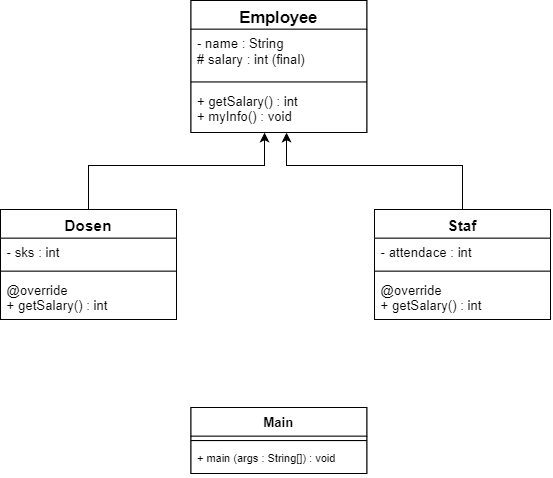

The diagram above was exported from draw.io. Its source (the exported page's mxGraphModel, read from the mxfile embedded in the PNG):
<mxGraphModel dx="723" dy="375" grid="1" gridSize="10" guides="1" tooltips="1" connect="1" arrows="1" fold="1" page="1" pageScale="1" pageWidth="827" pageHeight="583" math="0" shadow="0">
  <root>
    <mxCell id="zVSEWh3T6moFQLjNJ9AF-0" />
    <mxCell id="zVSEWh3T6moFQLjNJ9AF-1" parent="zVSEWh3T6moFQLjNJ9AF-0" />
    <mxCell id="zVSEWh3T6moFQLjNJ9AF-2" value="Employee" style="swimlane;fontStyle=1;align=center;verticalAlign=top;childLayout=stackLayout;horizontal=1;startSize=26;horizontalStack=0;resizeParent=1;resizeParentMax=0;resizeLast=0;collapsible=1;marginBottom=0;fontSize=15;" parent="zVSEWh3T6moFQLjNJ9AF-1" vertex="1">
      <mxGeometry x="333" y="70" width="160" height="120" as="geometry" />
    </mxCell>
    <mxCell id="zVSEWh3T6moFQLjNJ9AF-3" value="- name : String&#10;# salary : int (final)" style="text;strokeColor=none;fillColor=none;align=left;verticalAlign=top;spacingLeft=4;spacingRight=4;overflow=hidden;rotatable=0;points=[[0,0.5],[1,0.5]];portConstraint=eastwest;" parent="zVSEWh3T6moFQLjNJ9AF-2" vertex="1">
      <mxGeometry y="26" width="160" height="44" as="geometry" />
    </mxCell>
    <mxCell id="zVSEWh3T6moFQLjNJ9AF-4" value="" style="line;strokeWidth=1;fillColor=none;align=left;verticalAlign=middle;spacingTop=-1;spacingLeft=3;spacingRight=3;rotatable=0;labelPosition=right;points=[];portConstraint=eastwest;" parent="zVSEWh3T6moFQLjNJ9AF-2" vertex="1">
      <mxGeometry y="70" width="160" height="8" as="geometry" />
    </mxCell>
    <mxCell id="zVSEWh3T6moFQLjNJ9AF-5" value="+ getSalary() : int&#10;+ myInfo() : void" style="text;strokeColor=none;fillColor=none;align=left;verticalAlign=top;spacingLeft=4;spacingRight=4;overflow=hidden;rotatable=0;points=[[0,0.5],[1,0.5]];portConstraint=eastwest;" parent="zVSEWh3T6moFQLjNJ9AF-2" vertex="1">
      <mxGeometry y="78" width="160" height="42" as="geometry" />
    </mxCell>
    <mxCell id="xMXA413ca3fsBUnPyYhp-9" value="" style="edgeStyle=orthogonalEdgeStyle;rounded=0;orthogonalLoop=1;jettySize=auto;html=1;fontSize=14;" edge="1" parent="zVSEWh3T6moFQLjNJ9AF-1" source="zVSEWh3T6moFQLjNJ9AF-10" target="zVSEWh3T6moFQLjNJ9AF-5">
      <mxGeometry relative="1" as="geometry">
        <mxPoint x="580" y="180" as="targetPoint" />
        <Array as="points">
          <mxPoint x="580" y="220" />
          <mxPoint x="420" y="220" />
        </Array>
      </mxGeometry>
    </mxCell>
    <mxCell id="zVSEWh3T6moFQLjNJ9AF-10" value="Staf" style="swimlane;fontStyle=1;align=center;verticalAlign=top;childLayout=stackLayout;horizontal=1;startSize=26;horizontalStack=0;resizeParent=1;resizeParentMax=0;resizeLast=0;collapsible=1;marginBottom=0;fontSize=14;" parent="zVSEWh3T6moFQLjNJ9AF-1" vertex="1">
      <mxGeometry x="500" y="260" width="160" height="100" as="geometry" />
    </mxCell>
    <mxCell id="zVSEWh3T6moFQLjNJ9AF-11" value="- attendace : int" style="text;strokeColor=none;fillColor=none;align=left;verticalAlign=top;spacingLeft=4;spacingRight=4;overflow=hidden;rotatable=0;points=[[0,0.5],[1,0.5]];portConstraint=eastwest;" parent="zVSEWh3T6moFQLjNJ9AF-10" vertex="1">
      <mxGeometry y="26" width="160" height="26" as="geometry" />
    </mxCell>
    <mxCell id="zVSEWh3T6moFQLjNJ9AF-12" value="" style="line;strokeWidth=1;fillColor=none;align=left;verticalAlign=middle;spacingTop=-1;spacingLeft=3;spacingRight=3;rotatable=0;labelPosition=right;points=[];portConstraint=eastwest;" parent="zVSEWh3T6moFQLjNJ9AF-10" vertex="1">
      <mxGeometry y="52" width="160" height="8" as="geometry" />
    </mxCell>
    <mxCell id="zVSEWh3T6moFQLjNJ9AF-13" value="@override&#10;+ getSalary() : int" style="text;strokeColor=none;fillColor=none;align=left;verticalAlign=top;spacingLeft=4;spacingRight=4;overflow=hidden;rotatable=0;points=[[0,0.5],[1,0.5]];portConstraint=eastwest;" parent="zVSEWh3T6moFQLjNJ9AF-10" vertex="1">
      <mxGeometry y="60" width="160" height="40" as="geometry" />
    </mxCell>
    <mxCell id="xMXA413ca3fsBUnPyYhp-4" value="" style="edgeStyle=orthogonalEdgeStyle;rounded=0;orthogonalLoop=1;jettySize=auto;html=1;fontSize=14;" edge="1" parent="zVSEWh3T6moFQLjNJ9AF-1" source="zVSEWh3T6moFQLjNJ9AF-6" target="zVSEWh3T6moFQLjNJ9AF-5">
      <mxGeometry relative="1" as="geometry">
        <mxPoint x="240" y="180" as="targetPoint" />
        <Array as="points">
          <mxPoint x="240" y="220" />
          <mxPoint x="400" y="220" />
        </Array>
      </mxGeometry>
    </mxCell>
    <mxCell id="zVSEWh3T6moFQLjNJ9AF-6" value="Dosen" style="swimlane;fontStyle=1;align=center;verticalAlign=top;childLayout=stackLayout;horizontal=1;startSize=26;horizontalStack=0;resizeParent=1;resizeParentMax=0;resizeLast=0;collapsible=1;marginBottom=0;fontSize=14;" parent="zVSEWh3T6moFQLjNJ9AF-1" vertex="1">
      <mxGeometry x="160" y="260" width="160" height="100" as="geometry" />
    </mxCell>
    <mxCell id="zVSEWh3T6moFQLjNJ9AF-7" value="- sks : int" style="text;strokeColor=none;fillColor=none;align=left;verticalAlign=top;spacingLeft=4;spacingRight=4;overflow=hidden;rotatable=0;points=[[0,0.5],[1,0.5]];portConstraint=eastwest;" parent="zVSEWh3T6moFQLjNJ9AF-6" vertex="1">
      <mxGeometry y="26" width="160" height="26" as="geometry" />
    </mxCell>
    <mxCell id="zVSEWh3T6moFQLjNJ9AF-8" value="" style="line;strokeWidth=1;fillColor=none;align=left;verticalAlign=middle;spacingTop=-1;spacingLeft=3;spacingRight=3;rotatable=0;labelPosition=right;points=[];portConstraint=eastwest;" parent="zVSEWh3T6moFQLjNJ9AF-6" vertex="1">
      <mxGeometry y="52" width="160" height="8" as="geometry" />
    </mxCell>
    <mxCell id="zVSEWh3T6moFQLjNJ9AF-9" value="@override&#10;+ getSalary() : int" style="text;strokeColor=none;fillColor=none;align=left;verticalAlign=top;spacingLeft=4;spacingRight=4;overflow=hidden;rotatable=0;points=[[0,0.5],[1,0.5]];portConstraint=eastwest;" parent="zVSEWh3T6moFQLjNJ9AF-6" vertex="1">
      <mxGeometry y="60" width="160" height="40" as="geometry" />
    </mxCell>
    <mxCell id="zVSEWh3T6moFQLjNJ9AF-14" value="Main" style="swimlane;fontStyle=1;align=center;verticalAlign=top;childLayout=stackLayout;horizontal=1;startSize=26;horizontalStack=0;resizeParent=1;resizeParentMax=0;resizeLast=0;collapsible=1;marginBottom=0;" parent="zVSEWh3T6moFQLjNJ9AF-1" vertex="1">
      <mxGeometry x="333" y="440" width="160" height="60" as="geometry" />
    </mxCell>
    <mxCell id="zVSEWh3T6moFQLjNJ9AF-16" value="" style="line;strokeWidth=1;fillColor=none;align=left;verticalAlign=middle;spacingTop=-1;spacingLeft=3;spacingRight=3;rotatable=0;labelPosition=right;points=[];portConstraint=eastwest;" parent="zVSEWh3T6moFQLjNJ9AF-14" vertex="1">
      <mxGeometry y="26" width="160" height="8" as="geometry" />
    </mxCell>
    <mxCell id="zVSEWh3T6moFQLjNJ9AF-17" value="+ main (args : String[]) : void" style="text;strokeColor=none;fillColor=none;align=left;verticalAlign=top;spacingLeft=4;spacingRight=4;overflow=hidden;rotatable=0;points=[[0,0.5],[1,0.5]];portConstraint=eastwest;fontSize=10;" parent="zVSEWh3T6moFQLjNJ9AF-14" vertex="1">
      <mxGeometry y="34" width="160" height="26" as="geometry" />
    </mxCell>
  </root>
</mxGraphModel>